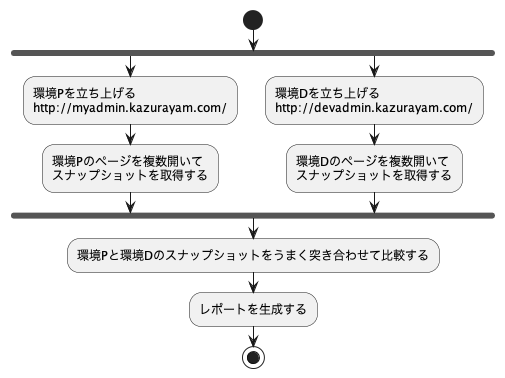

The diagram above was rendered by PlantUML. Its source (embedded in the PNG):
@startuml activity-twinsdiff-ja
start
fork
:環境Pを立ち上げる\nhttp://myadmin.kazurayam.com/;
:環境Pのページを複数開いて\nスナップショットを取得する;
fork again
:環境Dを立ち上げる\nhttp://devadmin.kazurayam.com/;
:環境Dのページを複数開いて\nスナップショットを取得する;
end fork
:環境Pと環境Dのスナップショットをうまく突き合わせて比較する;
:レポートを生成する;
stop
@enduml